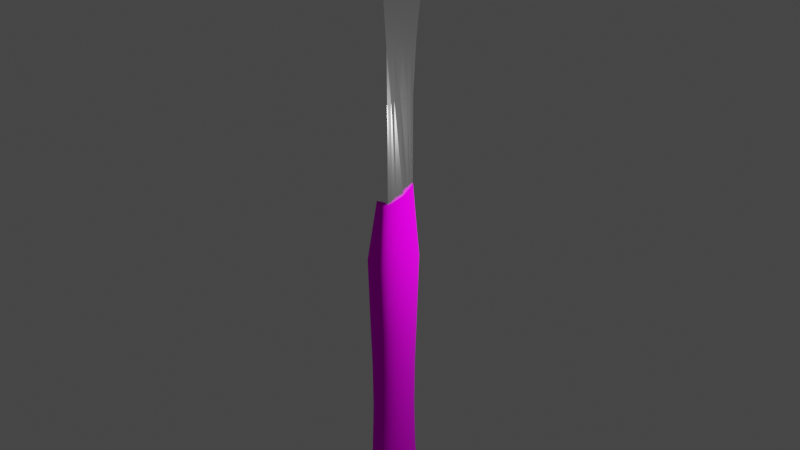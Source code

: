# Source: Da_hamma.blend  (saved by Blender 2.90.8; exported with 4.5.12 LTS)
import bpy
from mathutils import Matrix  # noqa: F401  (used for matrix-valued properties, if any)

bpy.ops.wm.read_factory_settings(use_empty=True)
scene = bpy.context.scene
scene.name = 'Scene'

# ---- collections
col_collection = bpy.data.collections.new('Collection'); scene.collection.children.link(col_collection)

# ---- images (referenced by path relative to the original .blend; pixels are not part of the script)
import os
ASSET_DIR = os.environ.get("B2B_ASSET_DIR", "")  # directory of the original .blend (textures are referenced by path, not embedded)
HERE = os.path.dirname(os.path.abspath(__file__))  # packed textures are extracted next to this script under _unpacked/

def load_image(name, relpath, width, height, colorspace="sRGB"):
    """Load a texture the original file referenced (path relative to the .blend, or extracted next to this script)."""
    p = next((c for c in (os.path.join(HERE, relpath), os.path.join(ASSET_DIR, relpath)) if relpath and os.path.exists(c)), "")
    if p:
        img = bpy.data.images.load(p, check_existing=True)
        img.name = name
    else:  # same state as the original file: an image datablock whose file is absent (Cycles renders it pink)
        img = bpy.data.images.new(name, width, height)
        img.source = "FILE"
        img.filepath = "//" + (relpath or name)
    img.colorspace_settings.name = colorspace
    return img
img_handle = load_image('handle', 'Side view.jpg', 1024, 1024, 'sRGB')

# ---- materials (node trees are filled in below, after node groups)
mat_material_001 = bpy.data.materials.new('Material.001')
mat_material_001.use_transparent_shadow = False
mat_material_003 = bpy.data.materials.new('Material.003')
mat_material_003.use_transparent_shadow = False

# ---- material node trees
mat_material_001.use_nodes = True; mat_material_001.node_tree.nodes.clear()
_N = mat_material_001.node_tree.nodes; _L = mat_material_001.node_tree.links
n0 = _N.new('ShaderNodeBsdfPrincipled'); n0.name = 'Principled BSDF'; n0.location = (10, 300)
n0.distribution = 'GGX'
n0.subsurface_method = 'BURLEY'
n0.inputs[2].default_value = 1.0
n0.inputs[3].default_value = 7.2
n0.inputs[13].default_value = 0.0
n0.inputs[15].default_value = 0.6618
n0.inputs[16].default_value = 0.07246
n0.inputs[20].default_value = 1.0
n0.inputs[24].default_value = 0.02802
n0.inputs[27].default_value = (0.0, 0.0, 0.0, 1.0)
n0.inputs[28].default_value = 1.0
n1 = _N.new('ShaderNodeOutputMaterial'); n1.name = 'Material Output'; n1.location = (300, 300)
n2 = _N.new('ShaderNodeTexImage'); n2.name = 'Image Texture'; n2.location = (-280, 260)
n2.image = img_handle
_L.new(n0.outputs[0], n1.inputs[0])
_L.new(n2.outputs[0], n0.inputs[0])
n1.is_active_output = True
mat_material_003.use_nodes = True; mat_material_003.node_tree.nodes.clear()
_N = mat_material_003.node_tree.nodes; _L = mat_material_003.node_tree.links
n0 = _N.new('ShaderNodeBsdfPrincipled'); n0.name = 'Principled BSDF'; n0.location = (10, 300)
n0.distribution = 'GGX'
n0.subsurface_method = 'BURLEY'
n0.inputs[0].default_value = (1.0, 1.0, 1.0, 1.0)
n0.inputs[1].default_value = 0.9758
n0.inputs[2].default_value = 0.1643
n0.inputs[3].default_value = 1.45
n0.inputs[13].default_value = 0.0
n0.inputs[20].default_value = 0.0
n0.inputs[27].default_value = (0.0, 0.0, 0.0, 1.0)
n0.inputs[28].default_value = 1.0
n1 = _N.new('ShaderNodeOutputMaterial'); n1.name = 'Material Output'; n1.location = (300, 300)
_L.new(n0.outputs[0], n1.inputs[0])
n1.is_active_output = True

# ---- world
world_world = bpy.data.worlds.new('World'); scene.world = world_world
world_world.use_nodes = True; world_world.node_tree.nodes.clear()
_N = world_world.node_tree.nodes; _L = world_world.node_tree.links
n0 = _N.new('ShaderNodeOutputWorld'); n0.name = 'World Output'; n0.location = (300, 300)
n1 = _N.new('ShaderNodeBackground'); n1.name = 'Background'; n1.location = (10, 300)
n1.inputs[0].default_value = (0.05088, 0.05088, 0.05088, 1.0)
_L.new(n1.outputs[0], n0.inputs[0])
n0.is_active_output = True
world_world.color = (0.05088, 0.05088, 0.05088)
world_world.use_sun_shadow = False
world_world.sun_shadow_jitter_overblur = 0.0

# ---- lights
light_light = bpy.data.lights.new('Light', 'POINT')
light_light.transmission_factor = 0.0
light_light.energy = 1000.0
light_light.shadow_soft_size = 0.1
light_light.shadow_maximum_resolution = 0.006
light_light.use_absolute_resolution = True

# ---- meshes
me_cylinder = bpy.data.meshes.new('Cylinder')
me_cylinder.from_pydata([(1.389e-08, 0.0001122, -1.0), (0.0008992, 0.06452, 1.134), (0.001253, 0.603, 1.181), (0.09817, 0.5925, 1.18), (0.1871, 0.5615, 1.178), (0.2687, 0.5112, 1.174), (0.3415, 0.4435, 1.17), (0.4014, 0.3609, 1.164), (0.4458, 0.2667, 1.158), (0.4732, 0.1645, 1.151), (0.4824, 0.05828, 1.144), (0.4732, -0.048, 1.137), (0.4458, -0.1502, 1.13), (0.4014, -0.2444, 1.124), (0.3415, -0.3269, 1.118), (0.2687, -0.3947, 1.113), (0.1871, -0.445, 1.11), (0.09817, -0.476, 1.108), (0.001382, -0.4865, 1.107), (-0.09312, -0.476, 1.108), (-0.1825, -0.445, 1.11), (-0.2657, -0.3947, 1.113), (-0.3386, -0.3269, 1.118), (-0.3984, -0.2444, 1.124), (-0.4428, -0.1502, 1.13), (-0.4702, -0.048, 1.137), (-0.4794, 0.05828, 1.144), (-0.4702, 0.1645, 1.151), (-0.4428, 0.2667, 1.158), (-0.3984, 0.3609, 1.164), (-0.3386, 0.4435, 1.17), (-0.2684, 0.5112, 1.174), (-0.1891, 0.5615, 1.178), (-0.09906, 0.5925, 1.18), (2.811e-08, 0.6367, -0.7572), (0.1499, 0.6245, -0.7572), (0.294, 0.5883, -0.7572), (0.4268, 0.5294, -0.7572), (0.5432, 0.4503, -0.7572), (0.6388, 0.3538, -0.7572), (0.7098, 0.2437, -0.7572), (0.7535, 0.1243, -0.7572), (0.7682, 0.0001124, -0.7572), (0.7535, -0.1241, -0.7572), (0.7098, -0.2435, -0.7572), (0.6388, -0.3536, -0.7572), (0.5432, -0.45, -0.7572), (0.4268, -0.5292, -0.7572), (0.294, -0.588, -0.7572), (0.1499, -0.6243, -0.7572), (-2.222e-07, -0.6365, -0.7572), (-0.1499, -0.6243, -0.7572), (-0.294, -0.588, -0.7572), (-0.4268, -0.5292, -0.7572), (-0.5432, -0.45, -0.7572), (-0.6388, -0.3536, -0.7572), (-0.7098, -0.2435, -0.7572), (-0.7535, -0.1241, -0.7572), (-0.7682, 0.0001129, -0.7572), (-0.7535, 0.1243, -0.7572), (-0.7098, 0.2437, -0.7572), (-0.6388, 0.3538, -0.7572), (-0.5432, 0.4503, -0.7572), (-0.4268, 0.5294, -0.7572), (-0.294, 0.5883, -0.7572), (-0.1499, 0.6245, -0.7572), (1.723e-08, 0.7072, 0.6993), (0.1665, 0.6936, 0.6993), (0.3265, 0.6534, 0.6993), (0.4741, 0.588, 0.6993), (0.6034, 0.5001, 0.6993), (0.7095, 0.393, 0.6993), (0.7883, 0.2707, 0.6993), (0.8369, 0.1381, 0.6993), (0.8533, 0.0001124, 0.6993), (0.8369, -0.1378, 0.6993), (0.7883, -0.2705, 0.6993), (0.7095, -0.3927, 0.6993), (0.6034, -0.4999, 0.6993), (0.4741, -0.5878, 0.6993), (0.3265, -0.6532, 0.6993), (0.1665, -0.6934, 0.6993), (-2.608e-07, -0.707, 0.6993), (-0.1665, -0.6934, 0.6993), (-0.3265, -0.6532, 0.6993), (-0.4741, -0.5878, 0.6993), (-0.6034, -0.4999, 0.6993), (-0.7095, -0.3927, 0.6993), (-0.7883, -0.2705, 0.6993), (-0.8369, -0.1378, 0.6993), (-0.8533, 0.000113, 0.6993), (-0.8369, 0.1381, 0.6993), (-0.7883, 0.2707, 0.6993), (-0.7095, 0.393, 0.6993), (-0.6034, 0.5001, 0.6993), (-0.4741, 0.588, 0.6993), (-0.3265, 0.6534, 0.6993), (-0.1665, 0.6936, 0.6993), (1.389e-08, 0.6633, -1.033), (1.756e-08, 0.6981, -0.965), (0.165, 0.6846, -0.9644), (0.1571, 0.6505, -1.033), (0.3235, 0.6448, -0.9625), (0.3082, 0.6128, -1.031), (0.4694, 0.58, -0.9594), (0.4474, 0.5515, -1.028), (0.5971, 0.493, -0.9554), (0.5694, 0.4691, -1.024), (0.7015, 0.3871, -0.9504), (0.6696, 0.3686, -1.019), (0.7787, 0.2664, -0.9447), (0.744, 0.2539, -1.013), (0.8257, 0.1357, -0.9386), (0.7899, 0.1295, -1.007), (0.8407, 0.0001123, -0.9323), (0.8053, 0.0001122, -1.0), (0.8234, -0.1351, -0.926), (0.7899, -0.1293, -0.9935), (0.7744, -0.2648, -0.92), (0.744, -0.2537, -0.9872), (0.6959, -0.384, -0.9144), (0.6696, -0.3684, -0.9814), (0.591, -0.4881, -0.9096), (0.5694, -0.4688, -0.9763), (0.4637, -0.5733, -0.9056), (0.4474, -0.5513, -0.9721), (0.3191, -0.6364, -0.9027), (0.3082, -0.6126, -0.9691), (0.1626, -0.6752, -0.9009), (0.1571, -0.6503, -0.9671), (-2.522e-07, -0.6883, -0.9003), (-2.485e-07, -0.663, -0.9665), (-0.1626, -0.6752, -0.9009), (-0.1571, -0.6503, -0.9671), (-0.3191, -0.6364, -0.9027), (-0.3082, -0.6126, -0.9691), (-0.4637, -0.5733, -0.9056), (-0.4474, -0.5513, -0.9721), (-0.591, -0.4881, -0.9096), (-0.5694, -0.4688, -0.9763), (-0.6959, -0.384, -0.9144), (-0.6696, -0.3684, -0.9814), (-0.7744, -0.2648, -0.92), (-0.744, -0.2537, -0.9872), (-0.8234, -0.1351, -0.926), (-0.7899, -0.1293, -0.9935), (-0.8407, 0.0001129, -0.9323), (-0.8053, 0.0001128, -1.0), (-0.8257, 0.1357, -0.9386), (-0.7899, 0.1295, -1.007), (-0.7787, 0.2664, -0.9447), (-0.744, 0.2539, -1.013), (-0.7015, 0.3871, -0.9504), (-0.6696, 0.3686, -1.019), (-0.5971, 0.493, -0.9554), (-0.5694, 0.4691, -1.024), (-0.4694, 0.58, -0.9594), (-0.4474, 0.5515, -1.028), (-0.3235, 0.6448, -0.9625), (-0.3081, 0.6128, -1.031), (-0.165, 0.6846, -0.9644), (-0.1571, 0.6505, -1.033), (0.1532, 0.6385, 0.2294), (0.3006, 0.6015, 0.2294), (0.4364, 0.5413, 0.2294), (0.5554, 0.4604, 0.2294), (0.6531, 0.3617, 0.2294), (0.7257, 0.2492, 0.2294), (0.7704, 0.1271, 0.2294), (0.7855, 0.0001124, 0.2294), (0.7704, -0.1269, 0.2294), (0.7257, -0.249, 0.2294), (0.6531, -0.3615, 0.2294), (0.5554, -0.4601, 0.2294), (0.4364, -0.5411, 0.2294), (0.3006, -0.6012, 0.2294), (0.1532, -0.6383, 0.2294), (-2.326e-07, -0.6508, 0.2294), (-0.1532, -0.6383, 0.2294), (-0.3006, -0.6012, 0.2294), (-0.4364, -0.5411, 0.2294), (-0.5554, -0.4601, 0.2294), (-0.6531, -0.3615, 0.2294), (-0.7257, -0.249, 0.2294), (-0.7704, -0.1269, 0.2294), (-0.7855, 0.000113, 0.2294), (-0.7704, 0.1271, 0.2294), (-0.7257, 0.2492, 0.2294), (-0.6531, 0.3617, 0.2294), (-0.5554, 0.4604, 0.2294), (-0.4364, 0.5413, 0.2294), (-0.3006, 0.6015, 0.2294), (-0.1532, 0.6385, 0.2294), (2.339e-08, 0.651, 0.2294), (0.1436, 0.5985, -0.07771), (0.2817, 0.5638, -0.07771), (0.409, 0.5074, -0.07771), (0.5206, 0.4315, -0.07771), (0.6122, 0.3391, -0.07771), (0.6802, 0.2336, -0.07771), (0.7221, 0.1191, -0.07771), (0.7362, 0.0001124, -0.07771), (0.7221, -0.1189, -0.07771), (0.6802, -0.2334, -0.07771), (0.6122, -0.3388, -0.07771), (0.5206, -0.4313, -0.07771), (0.409, -0.5072, -0.07771), (0.2817, -0.5635, -0.07771), (0.1436, -0.5983, -0.07771), (-2.1e-07, -0.61, -0.07771), (-0.1436, -0.5983, -0.07771), (-0.2817, -0.5635, -0.07771), (-0.409, -0.5072, -0.07771), (-0.5206, -0.4313, -0.07771), (-0.6122, -0.3388, -0.07771), (-0.6802, -0.2334, -0.07771), (-0.7221, -0.1189, -0.07771), (-0.7362, 0.0001129, -0.07771), (-0.7221, 0.1191, -0.07771), (-0.6802, 0.2336, -0.07771), (-0.6122, 0.3391, -0.07771), (-0.5206, 0.4315, -0.07771), (-0.409, 0.5074, -0.07771), (-0.2817, 0.5638, -0.07771), (-0.1436, 0.5985, -0.07771), (2.994e-08, 0.6102, -0.07771), (0.1407, 0.5864, -0.4269), (0.2761, 0.5524, -0.4269), (0.4008, 0.4972, -0.4269), (0.5101, 0.4228, -0.4269), (0.5998, 0.3322, -0.4269), (0.6665, 0.2289, -0.4269), (0.7076, 0.1167, -0.4269), (0.7214, 0.0001124, -0.4269), (0.7076, -0.1165, -0.4269), (0.6665, -0.2287, -0.4269), (0.5998, -0.332, -0.4269), (0.5101, -0.4226, -0.4269), (0.4008, -0.497, -0.4269), (0.2761, -0.5522, -0.4269), (0.1407, -0.5862, -0.4269), (-2.037e-07, -0.5977, -0.4269), (-0.1407, -0.5862, -0.4269), (-0.2761, -0.5522, -0.4269), (-0.4008, -0.497, -0.4269), (-0.5101, -0.4226, -0.4269), (-0.5998, -0.332, -0.4269), (-0.6665, -0.2287, -0.4269), (-0.7076, -0.1165, -0.4269), (-0.7214, 0.0001129, -0.4269), (-0.7076, 0.1167, -0.4269), (-0.6665, 0.2289, -0.4269), (-0.5998, 0.3322, -0.4269), (-0.5101, 0.4228, -0.4269), (-0.4008, 0.4972, -0.4269), (-0.2761, 0.5524, -0.4269), (-0.1407, 0.5864, -0.4269), (3.138e-08, 0.5979, -0.4269)], [], [(160, 65, 34, 99), (1, 3, 2), (66, 2, 3, 67), (100, 35, 36, 102), (1, 4, 3), (67, 3, 4, 68), (102, 36, 37, 104), (1, 5, 4), (68, 4, 5, 69), (104, 37, 38, 106), (1, 6, 5), (69, 5, 6, 70), (106, 38, 39, 108), (1, 7, 6), (70, 6, 7, 71), (108, 39, 40, 110), (1, 8, 7), (71, 7, 8, 72), (110, 40, 41, 112), (1, 9, 8), (72, 8, 9, 73), (112, 41, 42, 114), (1, 10, 9), (73, 9, 10, 74), (114, 42, 43, 116), (1, 11, 10), (74, 10, 11, 75), (116, 43, 44, 118), (1, 12, 11), (75, 11, 12, 76), (118, 44, 45, 120), (1, 13, 12), (76, 12, 13, 77), (120, 45, 46, 122), (1, 14, 13), (77, 13, 14, 78), (122, 46, 47, 124), (1, 15, 14), (78, 14, 15, 79), (124, 47, 48, 126), (1, 16, 15), (79, 15, 16, 80), (126, 48, 49, 128), (1, 17, 16), (80, 16, 17, 81), (128, 49, 50, 130), (1, 18, 17), (81, 17, 18, 82), (130, 50, 51, 132), (1, 19, 18), (82, 18, 19, 83), (132, 51, 52, 134), (1, 20, 19), (83, 19, 20, 84), (134, 52, 53, 136), (1, 21, 20), (84, 20, 21, 85), (136, 53, 54, 138), (1, 22, 21), (85, 21, 22, 86), (138, 54, 55, 140), (1, 23, 22), (86, 22, 23, 87), (140, 55, 56, 142), (1, 24, 23), (87, 23, 24, 88), (142, 56, 57, 144), (1, 25, 24), (88, 24, 25, 89), (144, 57, 58, 146), (1, 26, 25), (89, 25, 26, 90), (146, 58, 59, 148), (1, 27, 26), (90, 26, 27, 91), (148, 59, 60, 150), (1, 28, 27), (91, 27, 28, 92), (150, 60, 61, 152), (1, 29, 28), (92, 28, 29, 93), (152, 61, 62, 154), (1, 30, 29), (93, 29, 30, 94), (154, 62, 63, 156), (1, 31, 30), (94, 30, 31, 95), (156, 63, 64, 158), (1, 32, 31), (95, 31, 32, 96), (158, 64, 65, 160), (1, 33, 32), (96, 32, 33, 97), (0, 98, 101), (1, 2, 33), (97, 33, 2, 66), (99, 34, 35, 100), (0, 159, 161), (0, 157, 159), (0, 155, 157), (0, 153, 155), (0, 151, 153), (0, 149, 151), (0, 147, 149), (0, 145, 147), (0, 143, 145), (0, 141, 143), (0, 139, 141), (0, 137, 139), (0, 135, 137), (0, 133, 135), (0, 131, 133), (0, 129, 131), (0, 127, 129), (0, 125, 127), (0, 123, 125), (0, 121, 123), (0, 119, 121), (0, 117, 119), (0, 115, 117), (0, 113, 115), (0, 111, 113), (0, 109, 111), (0, 107, 109), (0, 105, 107), (0, 103, 105), (0, 101, 103), (192, 97, 66, 193), (191, 96, 97, 192), (190, 95, 96, 191), (189, 94, 95, 190), (188, 93, 94, 189), (187, 92, 93, 188), (186, 91, 92, 187), (185, 90, 91, 186), (184, 89, 90, 185), (183, 88, 89, 184), (182, 87, 88, 183), (181, 86, 87, 182), (180, 85, 86, 181), (179, 84, 85, 180), (178, 83, 84, 179), (177, 82, 83, 178), (176, 81, 82, 177), (175, 80, 81, 176), (174, 79, 80, 175), (173, 78, 79, 174), (172, 77, 78, 173), (171, 76, 77, 172), (170, 75, 76, 171), (169, 74, 75, 170), (168, 73, 74, 169), (167, 72, 73, 168), (166, 71, 72, 167), (165, 70, 71, 166), (164, 69, 70, 165), (163, 68, 69, 164), (162, 67, 68, 163), (193, 66, 67, 162), (99, 100, 101, 98), (100, 102, 103, 101), (102, 104, 105, 103), (104, 106, 107, 105), (106, 108, 109, 107), (108, 110, 111, 109), (110, 112, 113, 111), (112, 114, 115, 113), (114, 116, 117, 115), (116, 118, 119, 117), (118, 120, 121, 119), (120, 122, 123, 121), (122, 124, 125, 123), (124, 126, 127, 125), (126, 128, 129, 127), (128, 130, 131, 129), (130, 132, 133, 131), (132, 134, 135, 133), (134, 136, 137, 135), (136, 138, 139, 137), (138, 140, 141, 139), (140, 142, 143, 141), (142, 144, 145, 143), (144, 146, 147, 145), (146, 148, 149, 147), (148, 150, 151, 149), (150, 152, 153, 151), (152, 154, 155, 153), (154, 156, 157, 155), (156, 158, 159, 157), (158, 160, 161, 159), (160, 99, 98, 161), (0, 161, 98), (225, 193, 162, 194), (194, 162, 163, 195), (195, 163, 164, 196), (196, 164, 165, 197), (197, 165, 166, 198), (198, 166, 167, 199), (199, 167, 168, 200), (200, 168, 169, 201), (201, 169, 170, 202), (202, 170, 171, 203), (203, 171, 172, 204), (204, 172, 173, 205), (205, 173, 174, 206), (206, 174, 175, 207), (207, 175, 176, 208), (208, 176, 177, 209), (209, 177, 178, 210), (210, 178, 179, 211), (211, 179, 180, 212), (212, 180, 181, 213), (213, 181, 182, 214), (214, 182, 183, 215), (215, 183, 184, 216), (216, 184, 185, 217), (217, 185, 186, 218), (218, 186, 187, 219), (219, 187, 188, 220), (220, 188, 189, 221), (221, 189, 190, 222), (222, 190, 191, 223), (223, 191, 192, 224), (224, 192, 193, 225), (256, 224, 225, 257), (255, 223, 224, 256), (254, 222, 223, 255), (253, 221, 222, 254), (252, 220, 221, 253), (251, 219, 220, 252), (250, 218, 219, 251), (249, 217, 218, 250), (248, 216, 217, 249), (247, 215, 216, 248), (246, 214, 215, 247), (245, 213, 214, 246), (244, 212, 213, 245), (243, 211, 212, 244), (242, 210, 211, 243), (241, 209, 210, 242), (240, 208, 209, 241), (239, 207, 208, 240), (238, 206, 207, 239), (237, 205, 206, 238), (236, 204, 205, 237), (235, 203, 204, 236), (234, 202, 203, 235), (233, 201, 202, 234), (232, 200, 201, 233), (231, 199, 200, 232), (230, 198, 199, 231), (229, 197, 198, 230), (228, 196, 197, 229), (227, 195, 196, 228), (226, 194, 195, 227), (257, 225, 194, 226), (34, 257, 226, 35), (35, 226, 227, 36), (36, 227, 228, 37), (37, 228, 229, 38), (38, 229, 230, 39), (39, 230, 231, 40), (40, 231, 232, 41), (41, 232, 233, 42), (42, 233, 234, 43), (43, 234, 235, 44), (44, 235, 236, 45), (45, 236, 237, 46), (46, 237, 238, 47), (47, 238, 239, 48), (48, 239, 240, 49), (49, 240, 241, 50), (50, 241, 242, 51), (51, 242, 243, 52), (52, 243, 244, 53), (53, 244, 245, 54), (54, 245, 246, 55), (55, 246, 247, 56), (56, 247, 248, 57), (57, 248, 249, 58), (58, 249, 250, 59), (59, 250, 251, 60), (60, 251, 252, 61), (61, 252, 253, 62), (62, 253, 254, 63), (63, 254, 255, 64), (64, 255, 256, 65), (65, 256, 257, 34)])
me_cylinder.polygons.foreach_set('use_smooth', [True] * 288)
_uv = me_cylinder.uv_layers.new(name='UVMap')
_uv.uv.foreach_set('vector', [0.8312, 0.09119, 0.7903, 0.1345, 0.7775, 0.1419, 0.8181, 0.09844, 0.25, -0.4077, 0.2968, -0.1723, 0.25, -0.1677, 0.5573, 0.5126, 0.4667, 0.5922, 0.4768, 0.5789, 0.5707, 0.4936, 0.9085, 0.1759, 0.8653, 0.2167, 0.8725, 0.2041, 0.9158, 0.1629, 0.25, -0.4077, 0.3418, -0.186, 0.2968, -0.1723, 0.5707, 0.4936, 0.4768, 0.5789, 0.4861, 0.5666, 0.5828, 0.4764, 0.9158, 0.1629, 0.8725, 0.2041, 0.8793, 0.1919, 0.9225, 0.1507, 0.25, -0.4077, 0.3833, -0.2082, 0.3418, -0.186, 0.5828, 0.4764, 0.4861, 0.5666, 0.4949, 0.5547, 0.5935, 0.4609, 0.9225, 0.1507, 0.8793, 0.1919, 0.8856, 0.1804, 0.9284, 0.1393, 0.25, -0.4077, 0.4197, -0.238, 0.3833, -0.2082, 0.5935, 0.4609, 0.4949, 0.5547, 0.5033, 0.543, 0.603, 0.4472, 0.9284, 0.1393, 0.8856, 0.1804, 0.8912, 0.1697, 0.9335, 0.129, 0.25, -0.4077, 0.4496, -0.2744, 0.4197, -0.238, 0.603, 0.4472, 0.5033, 0.543, 0.5112, 0.5317, 0.611, 0.4352, 0.9335, 0.129, 0.8912, 0.1697, 0.8961, 0.1598, 0.9377, 0.1197, 0.25, -0.4077, 0.4717, -0.3159, 0.4496, -0.2744, 0.611, 0.4352, 0.5112, 0.5317, 0.5182, 0.5212, 0.6176, 0.4249, 0.9377, 0.1197, 0.8961, 0.1598, 0.9001, 0.1509, 0.9409, 0.1115, 0.25, -0.4077, 0.4854, -0.3609, 0.4717, -0.3159, 0.6176, 0.4249, 0.5182, 0.5212, 0.5245, 0.5114, 0.6229, 0.4161, 0.9409, 0.1115, 0.9001, 0.1509, 0.9034, 0.1427, 0.9428, 0.1046, 0.25, -0.4077, 0.49, -0.4077, 0.4854, -0.3609, 0.6229, 0.4161, 0.5245, 0.5114, 0.5298, 0.5024, 0.627, 0.4086, 0.9428, 0.1046, 0.9034, 0.1427, 0.9058, 0.1354, 0.9437, 0.09876, 0.25, -0.4077, 0.4854, -0.4545, 0.49, -0.4077, 0.627, 0.4086, 0.5298, 0.5024, 0.5343, 0.4943, 0.6302, 0.4019, 0.9437, 0.09876, 0.9058, 0.1354, 0.9073, 0.1289, 0.9439, 0.09346, 0.25, -0.4077, 0.4717, -0.4996, 0.4854, -0.4545, 0.6302, 0.4019, 0.5343, 0.4943, 0.5379, 0.487, 0.6325, 0.3961, 0.9439, 0.09346, 0.9073, 0.1289, 0.908, 0.1231, 0.9432, 0.08893, 0.25, -0.4077, 0.4496, -0.5411, 0.4717, -0.4996, 0.6325, 0.3961, 0.5379, 0.487, 0.5415, 0.4799, 0.6337, 0.3914, 0.9432, 0.08893, 0.908, 0.1231, 0.9079, 0.1179, 0.9418, 0.08483, 0.25, -0.4077, 0.4197, -0.5774, 0.4496, -0.5411, 0.6337, 0.3914, 0.5415, 0.4799, 0.544, 0.4737, 0.634, 0.3872, 0.9418, 0.08483, 0.9079, 0.1179, 0.9071, 0.1132, 0.94, 0.08103, 0.25, -0.4077, 0.3833, -0.6073, 0.4197, -0.5774, 0.634, 0.3872, 0.544, 0.4737, 0.5457, 0.4685, 0.6335, 0.3836, 0.94, 0.08103, 0.9071, 0.1132, 0.9058, 0.109, 0.9377, 0.0775, 0.25, -0.4077, 0.3418, -0.6294, 0.3833, -0.6073, 0.6335, 0.3836, 0.5457, 0.4685, 0.5466, 0.4641, 0.6324, 0.3804, 0.9377, 0.0775, 0.9058, 0.109, 0.9038, 0.1052, 0.9351, 0.07422, 0.25, -0.4077, 0.2968, -0.6431, 0.3418, -0.6294, 0.6324, 0.3804, 0.5466, 0.4641, 0.5466, 0.4607, 0.6308, 0.3774, 0.9351, 0.07422, 0.9038, 0.1052, 0.9014, 0.1019, 0.9322, 0.07109, 0.25, -0.4077, 0.25, -0.6477, 0.2968, -0.6431, 0.6308, 0.3774, 0.5466, 0.4607, 0.5458, 0.4579, 0.6288, 0.3748, 0.9322, 0.07109, 0.9014, 0.1019, 0.8984, 0.09924, 0.9294, 0.06797, 0.25, -0.4077, 0.2032, -0.6431, 0.25, -0.6477, 0.6288, 0.3748, 0.5458, 0.4579, 0.5433, 0.4569, 0.6265, 0.3725, 0.9294, 0.06797, 0.8984, 0.09924, 0.8949, 0.09703, 0.9264, 0.06504, 0.25, -0.4077, 0.1582, -0.6294, 0.2032, -0.6431, 0.6265, 0.3725, 0.5433, 0.4569, 0.5401, 0.4568, 0.6239, 0.3707, 0.9264, 0.06504, 0.8949, 0.09703, 0.891, 0.09539, 0.9231, 0.06249, 0.25, -0.4077, 0.1167, -0.6073, 0.1582, -0.6294, 0.6239, 0.3707, 0.5401, 0.4568, 0.536, 0.4573, 0.6209, 0.3693, 0.9231, 0.06249, 0.891, 0.09539, 0.8865, 0.09438, 0.9196, 0.06038, 0.25, -0.4077, 0.08029, -0.5774, 0.1167, -0.6073, 0.6209, 0.3693, 0.536, 0.4573, 0.531, 0.4588, 0.6175, 0.3686, 0.9196, 0.06038, 0.8865, 0.09438, 0.8815, 0.09408, 0.9157, 0.0588, 0.25, -0.4077, 0.05045, -0.5411, 0.08029, -0.5774, 0.6175, 0.3686, 0.531, 0.4588, 0.525, 0.4612, 0.6136, 0.3686, 0.9157, 0.0588, 0.8815, 0.09408, 0.876, 0.09453, 0.9115, 0.05784, 0.25, -0.4077, 0.02827, -0.4996, 0.05045, -0.5411, 0.6136, 0.3686, 0.525, 0.4612, 0.5181, 0.4645, 0.609, 0.3696, 0.9115, 0.05784, 0.876, 0.09453, 0.8697, 0.09582, 0.9064, 0.05781, 0.25, -0.4077, 0.01461, -0.4545, 0.02827, -0.4996, 0.609, 0.3696, 0.5181, 0.4645, 0.511, 0.4679, 0.6035, 0.3717, 0.9064, 0.05781, 0.8697, 0.09582, 0.8626, 0.098, 0.9008, 0.05844, 0.25, -0.4077, 0.01, -0.4077, 0.01461, -0.4545, 0.6035, 0.3717, 0.511, 0.4679, 0.5031, 0.4723, 0.597, 0.3748, 0.9008, 0.05844, 0.8626, 0.098, 0.8547, 0.1011, 0.8941, 0.06013, 0.25, -0.4077, 0.01461, -0.3609, 0.01, -0.4077, 0.597, 0.3748, 0.5031, 0.4723, 0.4943, 0.4775, 0.5897, 0.3787, 0.8941, 0.06013, 0.8547, 0.1011, 0.846, 0.1049, 0.8861, 0.06318, 0.25, -0.4077, 0.02827, -0.3159, 0.01461, -0.3609, 0.5897, 0.3787, 0.4943, 0.4775, 0.4847, 0.4836, 0.5811, 0.3838, 0.8861, 0.06318, 0.846, 0.1049, 0.8364, 0.1095, 0.8771, 0.06714, 0.25, -0.4077, 0.05045, -0.2744, 0.02827, -0.3159, 0.5811, 0.3838, 0.4847, 0.4836, 0.4743, 0.4905, 0.5709, 0.3903, 0.8771, 0.06714, 0.8364, 0.1095, 0.8259, 0.115, 0.867, 0.072, 0.25, -0.4077, 0.08029, -0.238, 0.05045, -0.2744, 0.5709, 0.3903, 0.4743, 0.4905, 0.4632, 0.4982, 0.5591, 0.3982, 0.867, 0.072, 0.8259, 0.115, 0.8146, 0.121, 0.8559, 0.07771, 0.25, -0.4077, 0.1167, -0.2082, 0.08029, -0.238, 0.5591, 0.3982, 0.4632, 0.4982, 0.4519, 0.5063, 0.5456, 0.4075, 0.8559, 0.07771, 0.8146, 0.121, 0.8027, 0.1276, 0.8439, 0.08418, 0.25, -0.4077, 0.1582, -0.186, 0.1167, -0.2082, 0.5456, 0.4075, 0.4519, 0.5063, 0.4404, 0.5148, 0.5303, 0.4181, 0.8439, 0.08418, 0.8027, 0.1276, 0.7903, 0.1345, 0.8312, 0.09119, 0.25, -0.4077, 0.2032, -0.1723, 0.1582, -0.186, 0.5303, 0.4181, 0.4404, 0.5148, 0.4281, 0.524, 0.5133, 0.43, 0.75, -0.4077, 0.75, -0.1863, 0.7932, -0.1905, 0.25, -0.4077, 0.25, -0.1677, 0.2032, -0.1723, 0.5133, 0.43, 0.4281, 0.524, 0.4144, 0.5345, 0.4946, 0.4432, 0.9011, 0.1892, 0.8578, 0.2297, 0.8653, 0.2167, 0.9085, 0.1759, 0.75, -0.4077, 0.6652, -0.2031, 0.7068, -0.1905, 0.75, -0.4077, 0.627, -0.2236, 0.6652, -0.2031, 0.75, -0.4077, 0.5934, -0.2511, 0.627, -0.2236, 0.75, -0.4077, 0.5658, -0.2847, 0.5934, -0.2511, 0.75, -0.4077, 0.5454, -0.323, 0.5658, -0.2847, 0.75, -0.4077, 0.5328, -0.3645, 0.5454, -0.323, 0.75, -0.4077, 0.5285, -0.4077, 0.5328, -0.3645, 0.75, -0.4077, 0.5328, -0.4509, 0.5285, -0.4077, 0.75, -0.4077, 0.5454, -0.4925, 0.5328, -0.4509, 0.75, -0.4077, 0.5658, -0.5308, 0.5454, -0.4925, 0.75, -0.4077, 0.5934, -0.5643, 0.5658, -0.5308, 0.75, -0.4077, 0.627, -0.5919, 0.5934, -0.5643, 0.75, -0.4077, 0.6652, -0.6123, 0.627, -0.5919, 0.75, -0.4077, 0.7068, -0.6249, 0.6652, -0.6123, 0.75, -0.4077, 0.75, -0.6292, 0.7068, -0.6249, 0.75, -0.4077, 0.7932, -0.6249, 0.75, -0.6292, 0.75, -0.4077, 0.8348, -0.6123, 0.7932, -0.6249, 0.75, -0.4077, 0.873, -0.5919, 0.8348, -0.6123, 0.75, -0.4077, 0.9066, -0.5643, 0.873, -0.5919, 0.75, -0.4077, 0.9342, -0.5308, 0.9066, -0.5643, 0.75, -0.4077, 0.9546, -0.4925, 0.9342, -0.5308, 0.75, -0.4077, 0.9672, -0.4509, 0.9546, -0.4925, 0.75, -0.4077, 0.9715, -0.4077, 0.9672, -0.4509, 0.75, -0.4077, 0.9672, -0.3645, 0.9715, -0.4077, 0.75, -0.4077, 0.9546, -0.323, 0.9672, -0.3645, 0.75, -0.4077, 0.9342, -0.2847, 0.9546, -0.323, 0.75, -0.4077, 0.9066, -0.2511, 0.9342, -0.2847, 0.75, -0.4077, 0.873, -0.2236, 0.9066, -0.2511, 0.75, -0.4077, 0.8348, -0.2031, 0.873, -0.2236, 0.75, -0.4077, 0.7932, -0.1905, 0.8348, -0.2031, 0.5969, 0.3398, 0.5133, 0.43, 0.4946, 0.4432, 0.5839, 0.3473, 0.6095, 0.3324, 0.5303, 0.4181, 0.5133, 0.43, 0.5969, 0.3398, 0.6214, 0.3255, 0.5456, 0.4075, 0.5303, 0.4181, 0.6095, 0.3324, 0.6324, 0.3193, 0.5591, 0.3982, 0.5456, 0.4075, 0.6214, 0.3255, 0.6423, 0.3138, 0.5709, 0.3903, 0.5591, 0.3982, 0.6324, 0.3193, 0.6511, 0.3092, 0.5811, 0.3838, 0.5709, 0.3903, 0.6423, 0.3138, 0.6591, 0.3053, 0.5897, 0.3787, 0.5811, 0.3838, 0.6511, 0.3092, 0.6664, 0.3019, 0.597, 0.3748, 0.5897, 0.3787, 0.6591, 0.3053, 0.6731, 0.2992, 0.6035, 0.3717, 0.597, 0.3748, 0.6664, 0.3019, 0.6793, 0.2971, 0.609, 0.3696, 0.6035, 0.3717, 0.6731, 0.2992, 0.685, 0.2955, 0.6136, 0.3686, 0.609, 0.3696, 0.6793, 0.2971, 0.6902, 0.2946, 0.6175, 0.3686, 0.6136, 0.3686, 0.685, 0.2955, 0.6948, 0.2944, 0.6209, 0.3693, 0.6175, 0.3686, 0.6902, 0.2946, 0.6989, 0.295, 0.6239, 0.3707, 0.6209, 0.3693, 0.6948, 0.2944, 0.7023, 0.2964, 0.6265, 0.3725, 0.6239, 0.3707, 0.6989, 0.295, 0.705, 0.2986, 0.6288, 0.3748, 0.6265, 0.3725, 0.7023, 0.2964, 0.7069, 0.3015, 0.6308, 0.3774, 0.6288, 0.3748, 0.705, 0.2986, 0.708, 0.3052, 0.6324, 0.3804, 0.6308, 0.3774, 0.7069, 0.3015, 0.7084, 0.3095, 0.6335, 0.3836, 0.6324, 0.3804, 0.708, 0.3052, 0.7079, 0.3144, 0.634, 0.3872, 0.6335, 0.3836, 0.7084, 0.3095, 0.7068, 0.3199, 0.6337, 0.3914, 0.634, 0.3872, 0.7079, 0.3144, 0.705, 0.3258, 0.6325, 0.3961, 0.6337, 0.3914, 0.7068, 0.3199, 0.7027, 0.3322, 0.6302, 0.4019, 0.6325, 0.3961, 0.705, 0.3258, 0.6998, 0.3391, 0.627, 0.4086, 0.6302, 0.4019, 0.7027, 0.3322, 0.6963, 0.3465, 0.6229, 0.4161, 0.627, 0.4086, 0.6998, 0.3391, 0.6922, 0.3547, 0.6176, 0.4249, 0.6229, 0.4161, 0.6963, 0.3465, 0.6873, 0.3638, 0.611, 0.4352, 0.6176, 0.4249, 0.6922, 0.3547, 0.6817, 0.3739, 0.603, 0.4472, 0.611, 0.4352, 0.6873, 0.3638, 0.6753, 0.385, 0.5935, 0.4609, 0.603, 0.4472, 0.6817, 0.3739, 0.6682, 0.3972, 0.5828, 0.4764, 0.5935, 0.4609, 0.6753, 0.385, 0.6607, 0.41, 0.5707, 0.4936, 0.5828, 0.4764, 0.6682, 0.3972, 0.653, 0.4233, 0.5573, 0.5126, 0.5707, 0.4936, 0.6607, 0.41, 0.9011, 0.1892, 0.9085, 0.1759, 0.9236, 0.1617, 0.9166, 0.1744, 0.9085, 0.1759, 0.9158, 0.1629, 0.9309, 0.1489, 0.9236, 0.1617, 0.9158, 0.1629, 0.9225, 0.1507, 0.9377, 0.1366, 0.9309, 0.1489, 0.9225, 0.1507, 0.9284, 0.1393, 0.9437, 0.1251, 0.9377, 0.1366, 0.9284, 0.1393, 0.9335, 0.129, 0.949, 0.1145, 0.9437, 0.1251, 0.9335, 0.129, 0.9377, 0.1197, 0.9534, 0.1049, 0.949, 0.1145, 0.9377, 0.1197, 0.9409, 0.1115, 0.9568, 0.0963, 0.9534, 0.1049, 0.9409, 0.1115, 0.9428, 0.1046, 0.959, 0.08903, 0.9568, 0.0963, 0.9428, 0.1046, 0.9437, 0.09876, 0.9601, 0.08268, 0.959, 0.08903, 0.9437, 0.09876, 0.9439, 0.09346, 0.9596, 0.07787, 0.9601, 0.08268, 0.9439, 0.09346, 0.9432, 0.08893, 0.9585, 0.07365, 0.9596, 0.07787, 0.9432, 0.08893, 0.9418, 0.08483, 0.9568, 0.06978, 0.9585, 0.07365, 0.9418, 0.08483, 0.94, 0.08103, 0.9548, 0.06617, 0.9568, 0.06978, 0.94, 0.08103, 0.9377, 0.0775, 0.9523, 0.06282, 0.9548, 0.06617, 0.9377, 0.0775, 0.9351, 0.07422, 0.9495, 0.05972, 0.9523, 0.06282, 0.9351, 0.07422, 0.9322, 0.07109, 0.9465, 0.0568, 0.9495, 0.05972, 0.9322, 0.07109, 0.9294, 0.06797, 0.9439, 0.05351, 0.9465, 0.0568, 0.9294, 0.06797, 0.9264, 0.06504, 0.941, 0.05041, 0.9439, 0.05351, 0.9264, 0.06504, 0.9231, 0.06249, 0.938, 0.04767, 0.941, 0.05041, 0.9231, 0.06249, 0.9196, 0.06038, 0.9346, 0.04535, 0.938, 0.04767, 0.9196, 0.06038, 0.9157, 0.0588, 0.931, 0.04347, 0.9346, 0.04535, 0.9157, 0.0588, 0.9115, 0.05784, 0.927, 0.0421, 0.931, 0.04347, 0.9115, 0.05784, 0.9064, 0.05781, 0.9225, 0.04138, 0.927, 0.0421, 0.9064, 0.05781, 0.9008, 0.05844, 0.9163, 0.04227, 0.9225, 0.04138, 0.9008, 0.05844, 0.8941, 0.06013, 0.9093, 0.04418, 0.9163, 0.04227, 0.8941, 0.06013, 0.8861, 0.06318, 0.901, 0.0474, 0.9093, 0.04418, 0.8861, 0.06318, 0.8771, 0.06714, 0.8916, 0.05158, 0.901, 0.0474, 0.8771, 0.06714, 0.867, 0.072, 0.8813, 0.05662, 0.8916, 0.05158, 0.867, 0.072, 0.8559, 0.07771, 0.87, 0.06247, 0.8813, 0.05662, 0.8559, 0.07771, 0.8439, 0.08418, 0.8579, 0.06901, 0.87, 0.06247, 0.8439, 0.08418, 0.8312, 0.09119, 0.8453, 0.07604, 0.8579, 0.06901, 0.8312, 0.09119, 0.8181, 0.09844, 0.8329, 0.08281, 0.8453, 0.07604, 0.75, -0.4077, 0.7068, -0.1905, 0.75, -0.1863, 0.7171, 0.3625, 0.653, 0.4233, 0.6607, 0.41, 0.7234, 0.3508, 0.7234, 0.3508, 0.6607, 0.41, 0.6682, 0.3972, 0.7298, 0.3393, 0.7298, 0.3393, 0.6682, 0.3972, 0.6753, 0.385, 0.7358, 0.3281, 0.7358, 0.3281, 0.6753, 0.385, 0.6817, 0.3739, 0.7414, 0.3176, 0.7414, 0.3176, 0.6817, 0.3739, 0.6873, 0.3638, 0.7464, 0.308, 0.7464, 0.308, 0.6873, 0.3638, 0.6922, 0.3547, 0.7507, 0.2991, 0.7507, 0.2991, 0.6922, 0.3547, 0.6963, 0.3465, 0.7545, 0.2909, 0.7545, 0.2909, 0.6963, 0.3465, 0.6998, 0.3391, 0.7578, 0.2833, 0.7578, 0.2833, 0.6998, 0.3391, 0.7027, 0.3322, 0.7604, 0.2764, 0.7604, 0.2764, 0.7027, 0.3322, 0.705, 0.3258, 0.7625, 0.27, 0.7625, 0.27, 0.705, 0.3258, 0.7068, 0.3199, 0.7641, 0.2639, 0.7641, 0.2639, 0.7068, 0.3199, 0.7079, 0.3144, 0.765, 0.2583, 0.765, 0.2583, 0.7079, 0.3144, 0.7084, 0.3095, 0.7653, 0.2532, 0.7653, 0.2532, 0.7084, 0.3095, 0.708, 0.3052, 0.7649, 0.2487, 0.7649, 0.2487, 0.708, 0.3052, 0.7069, 0.3015, 0.7636, 0.245, 0.7636, 0.245, 0.7069, 0.3015, 0.705, 0.2986, 0.7615, 0.242, 0.7615, 0.242, 0.705, 0.2986, 0.7023, 0.2964, 0.7588, 0.2396, 0.7588, 0.2396, 0.7023, 0.2964, 0.6989, 0.295, 0.7553, 0.2381, 0.7553, 0.2381, 0.6989, 0.295, 0.6948, 0.2944, 0.7511, 0.2374, 0.7511, 0.2374, 0.6948, 0.2944, 0.6902, 0.2946, 0.7462, 0.2374, 0.7462, 0.2374, 0.6902, 0.2946, 0.685, 0.2955, 0.7409, 0.2382, 0.7409, 0.2382, 0.685, 0.2955, 0.6793, 0.2971, 0.735, 0.2396, 0.735, 0.2396, 0.6793, 0.2971, 0.6731, 0.2992, 0.7288, 0.2415, 0.7288, 0.2415, 0.6731, 0.2992, 0.6664, 0.3019, 0.7221, 0.2439, 0.7221, 0.2439, 0.6664, 0.3019, 0.6591, 0.3053, 0.7147, 0.247, 0.7147, 0.247, 0.6591, 0.3053, 0.6511, 0.3092, 0.7068, 0.2505, 0.7068, 0.2505, 0.6511, 0.3092, 0.6423, 0.3138, 0.6981, 0.2547, 0.6981, 0.2547, 0.6423, 0.3138, 0.6324, 0.3193, 0.6886, 0.2595, 0.6886, 0.2595, 0.6324, 0.3193, 0.6214, 0.3255, 0.6784, 0.2649, 0.6784, 0.2649, 0.6214, 0.3255, 0.6095, 0.3324, 0.6675, 0.2707, 0.6675, 0.2707, 0.6095, 0.3324, 0.5969, 0.3398, 0.6561, 0.2769, 0.6561, 0.2769, 0.5969, 0.3398, 0.5839, 0.3473, 0.6447, 0.283, 0.7251, 0.2038, 0.6561, 0.2769, 0.6447, 0.283, 0.7134, 0.2103, 0.7365, 0.1976, 0.6675, 0.2707, 0.6561, 0.2769, 0.7251, 0.2038, 0.7476, 0.1917, 0.6784, 0.2649, 0.6675, 0.2707, 0.7365, 0.1976, 0.758, 0.1863, 0.6886, 0.2595, 0.6784, 0.2649, 0.7476, 0.1917, 0.7678, 0.1814, 0.6981, 0.2547, 0.6886, 0.2595, 0.758, 0.1863, 0.7768, 0.1772, 0.7068, 0.2505, 0.6981, 0.2547, 0.7678, 0.1814, 0.785, 0.1736, 0.7147, 0.247, 0.7068, 0.2505, 0.7768, 0.1772, 0.7926, 0.1707, 0.7221, 0.2439, 0.7147, 0.247, 0.785, 0.1736, 0.7994, 0.1685, 0.7288, 0.2415, 0.7221, 0.2439, 0.7926, 0.1707, 0.8056, 0.1669, 0.735, 0.2396, 0.7288, 0.2415, 0.7994, 0.1685, 0.8113, 0.166, 0.7409, 0.2382, 0.735, 0.2396, 0.8056, 0.1669, 0.8166, 0.1658, 0.7462, 0.2374, 0.7409, 0.2382, 0.8113, 0.166, 0.8212, 0.1662, 0.7511, 0.2374, 0.7462, 0.2374, 0.8166, 0.1658, 0.8253, 0.1673, 0.7553, 0.2381, 0.7511, 0.2374, 0.8212, 0.1662, 0.8288, 0.1692, 0.7588, 0.2396, 0.7553, 0.2381, 0.8253, 0.1673, 0.8317, 0.1718, 0.7615, 0.242, 0.7588, 0.2396, 0.8288, 0.1692, 0.834, 0.1749, 0.7636, 0.245, 0.7615, 0.242, 0.8317, 0.1718, 0.8356, 0.1786, 0.7649, 0.2487, 0.7636, 0.245, 0.834, 0.1749, 0.8364, 0.183, 0.7653, 0.2532, 0.7649, 0.2487, 0.8356, 0.1786, 0.8366, 0.1879, 0.765, 0.2583, 0.7653, 0.2532, 0.8364, 0.183, 0.8361, 0.1934, 0.7641, 0.2639, 0.765, 0.2583, 0.8366, 0.1879, 0.835, 0.1993, 0.7625, 0.27, 0.7641, 0.2639, 0.8361, 0.1934, 0.8332, 0.2058, 0.7604, 0.2764, 0.7625, 0.27, 0.835, 0.1993, 0.8308, 0.2128, 0.7578, 0.2833, 0.7604, 0.2764, 0.8332, 0.2058, 0.8277, 0.2206, 0.7545, 0.2909, 0.7578, 0.2833, 0.8308, 0.2128, 0.8239, 0.229, 0.7507, 0.2991, 0.7545, 0.2909, 0.8277, 0.2206, 0.8195, 0.2383, 0.7464, 0.308, 0.7507, 0.2991, 0.8239, 0.229, 0.8144, 0.2482, 0.7414, 0.3176, 0.7464, 0.308, 0.8195, 0.2383, 0.8088, 0.2589, 0.7358, 0.3281, 0.7414, 0.3176, 0.8144, 0.2482, 0.8027, 0.2702, 0.7298, 0.3393, 0.7358, 0.3281, 0.8088, 0.2589, 0.7962, 0.2819, 0.7234, 0.3508, 0.7298, 0.3393, 0.8027, 0.2702, 0.7896, 0.2938, 0.7171, 0.3625, 0.7234, 0.3508, 0.7962, 0.2819, 0.8578, 0.2297, 0.7896, 0.2938, 0.7962, 0.2819, 0.8653, 0.2167, 0.8653, 0.2167, 0.7962, 0.2819, 0.8027, 0.2702, 0.8725, 0.2041, 0.8725, 0.2041, 0.8027, 0.2702, 0.8088, 0.2589, 0.8793, 0.1919, 0.8793, 0.1919, 0.8088, 0.2589, 0.8144, 0.2482, 0.8856, 0.1804, 0.8856, 0.1804, 0.8144, 0.2482, 0.8195, 0.2383, 0.8912, 0.1697, 0.8912, 0.1697, 0.8195, 0.2383, 0.8239, 0.229, 0.8961, 0.1598, 0.8961, 0.1598, 0.8239, 0.229, 0.8277, 0.2206, 0.9001, 0.1509, 0.9001, 0.1509, 0.8277, 0.2206, 0.8308, 0.2128, 0.9034, 0.1427, 0.9034, 0.1427, 0.8308, 0.2128, 0.8332, 0.2058, 0.9058, 0.1354, 0.9058, 0.1354, 0.8332, 0.2058, 0.835, 0.1993, 0.9073, 0.1289, 0.9073, 0.1289, 0.835, 0.1993, 0.8361, 0.1934, 0.908, 0.1231, 0.908, 0.1231, 0.8361, 0.1934, 0.8366, 0.1879, 0.9079, 0.1179, 0.9079, 0.1179, 0.8366, 0.1879, 0.8364, 0.183, 0.9071, 0.1132, 0.9071, 0.1132, 0.8364, 0.183, 0.8356, 0.1786, 0.9058, 0.109, 0.9058, 0.109, 0.8356, 0.1786, 0.834, 0.1749, 0.9038, 0.1052, 0.9038, 0.1052, 0.834, 0.1749, 0.8317, 0.1718, 0.9014, 0.1019, 0.9014, 0.1019, 0.8317, 0.1718, 0.8288, 0.1692, 0.8984, 0.09924, 0.8984, 0.09924, 0.8288, 0.1692, 0.8253, 0.1673, 0.8949, 0.09703, 0.8949, 0.09703, 0.8253, 0.1673, 0.8212, 0.1662, 0.891, 0.09539, 0.891, 0.09539, 0.8212, 0.1662, 0.8166, 0.1658, 0.8865, 0.09438, 0.8865, 0.09438, 0.8166, 0.1658, 0.8113, 0.166, 0.8815, 0.09408, 0.8815, 0.09408, 0.8113, 0.166, 0.8056, 0.1669, 0.876, 0.09453, 0.876, 0.09453, 0.8056, 0.1669, 0.7994, 0.1685, 0.8697, 0.09582, 0.8697, 0.09582, 0.7994, 0.1685, 0.7926, 0.1707, 0.8626, 0.098, 0.8626, 0.098, 0.7926, 0.1707, 0.785, 0.1736, 0.8547, 0.1011, 0.8547, 0.1011, 0.785, 0.1736, 0.7768, 0.1772, 0.846, 0.1049, 0.846, 0.1049, 0.7768, 0.1772, 0.7678, 0.1814, 0.8364, 0.1095, 0.8364, 0.1095, 0.7678, 0.1814, 0.758, 0.1863, 0.8259, 0.115, 0.8259, 0.115, 0.758, 0.1863, 0.7476, 0.1917, 0.8146, 0.121, 0.8146, 0.121, 0.7476, 0.1917, 0.7365, 0.1976, 0.8027, 0.1276, 0.8027, 0.1276, 0.7365, 0.1976, 0.7251, 0.2038, 0.7903, 0.1345, 0.7903, 0.1345, 0.7251, 0.2038, 0.7134, 0.2103, 0.7775, 0.1419])
me_cylinder.materials.append(mat_material_001)
me_cylinder.use_remesh_fix_poles = True
me_cylinder.use_remesh_preserve_attributes = False
me_cylinder.use_mirror_vertex_groups = False
me_cylinder.update()
me_cube_001 = bpy.data.meshes.new('Cube.001')
me_cube_001.from_pydata([(-1.0, -1.0, -1.0), (-1.0, -1.445, 1.0), (-1.0, 1.0, -1.0), (-1.0, 1.445, 1.0), (1.0, -1.0, -1.0), (1.0, -1.445, 1.0), (1.0, 1.0, -1.0), (1.0, 1.445, 1.0), (-0.7058, -1.0, -0.513), (-0.7058, 1.0, -0.513), (0.7058, 1.0, -0.513), (0.7058, -1.0, -0.513), (-0.7058, -1.0, 0.2435), (-0.7058, 1.0, 0.2435), (0.7058, 1.0, 0.2435), (0.7058, -1.0, 0.2435), (-1.607, -3.553e-15, -1.0), (-1.0, 8.926e-09, 1.0), (1.607, -3.553e-15, -1.0), (1.0, 8.926e-09, 1.0), (1.134, -3.553e-15, -0.513), (-1.134, -3.553e-15, -0.513), (0.7058, 0.0, 0.2435), (-0.7058, 0.0, 0.2435), (-0.8529, -1.126, 0.6217), (-0.8529, 1.126, 0.6217), (0.8529, 1.126, 0.6217), (0.8529, -1.126, 0.6217), (0.8529, 1.88e-09, 0.6217), (-0.8529, 1.88e-09, 0.6217), (-1.308, -0.4927, -1.0), (1.0, -0.712, 1.0), (0.9693, -0.4927, -0.513), (0.741, -0.4927, 0.2435), (-1.0, -0.712, 1.0), (1.308, -0.4927, -1.0), (-0.9693, -0.4927, -0.513), (-0.741, -0.4927, 0.2435), (-0.8529, -0.5549, 0.6217), (0.8529, -0.5549, 0.6217), (-1.0, 0.7337, 1.0), (1.299, 0.5077, -1.0), (-0.9626, 0.5077, -0.513), (-0.741, 0.5077, 0.2435), (-1.299, 0.5077, -1.0), (1.0, 0.7337, 1.0), (0.9626, 0.5077, -0.513), (0.741, 0.5077, 0.2435), (0.8529, 0.5718, 0.6217), (-0.8529, 0.5718, 0.6217), (-1.154, -0.7464, -1.0), (1.0, -1.079, 1.0), (0.8713, -0.7464, -0.513), (0.7526, -0.7464, 0.2435), (0.8529, -0.8405, 0.6217), (-1.0, -1.079, 1.0), (1.154, -0.7464, -1.0), (-0.8713, -0.7464, -0.513), (-0.7526, -0.7464, 0.2435), (-0.8529, -0.8405, 0.6217), (-1.0, 1.089, 1.0), (1.15, 0.7538, -1.0), (-0.8678, 0.7538, -0.513), (-0.7526, 0.7538, 0.2435), (-0.8529, 0.849, 0.6217), (-1.15, 0.7538, -1.0), (1.0, 1.089, 1.0), (0.8678, 0.7538, -0.513), (0.7526, 0.7538, 0.2435), (0.8529, 0.849, 0.6217)], [], [(64, 60, 3, 25), (25, 3, 7, 26), (54, 51, 5, 27), (27, 5, 1, 24), (50, 56, 4, 0), (51, 55, 1, 5), (4, 11, 8, 0), (56, 52, 11, 4), (2, 9, 10, 6), (65, 62, 9, 2), (11, 15, 12, 8), (52, 53, 15, 11), (9, 13, 14, 10), (62, 63, 13, 9), (36, 37, 23, 21), (46, 47, 22, 20), (30, 36, 21, 16), (41, 46, 20, 18), (45, 40, 17, 19), (44, 41, 18, 16), (48, 45, 19, 28), (38, 34, 17, 29), (37, 38, 29, 23), (47, 48, 28, 22), (15, 27, 24, 12), (53, 54, 27, 15), (13, 25, 26, 14), (63, 64, 25, 13), (22, 28, 39, 33), (58, 59, 38, 37), (59, 55, 34, 38), (50, 57, 36, 30), (57, 58, 37, 36), (20, 22, 33, 32), (18, 20, 32, 35), (19, 17, 34, 31), (16, 18, 35, 30), (28, 19, 31, 39), (23, 29, 49, 43), (68, 69, 48, 47), (69, 66, 45, 48), (65, 61, 41, 44), (66, 60, 40, 45), (61, 67, 46, 41), (67, 68, 47, 46), (21, 23, 43, 42), (16, 21, 42, 44), (29, 17, 40, 49), (8, 12, 58, 57), (0, 8, 57, 50), (24, 1, 55, 59), (12, 24, 59, 58), (33, 39, 54, 53), (32, 33, 53, 52), (35, 32, 52, 56), (31, 34, 55, 51), (30, 35, 56, 50), (39, 31, 51, 54), (10, 14, 68, 67), (6, 10, 67, 61), (7, 3, 60, 66), (2, 6, 61, 65), (26, 7, 66, 69), (14, 26, 69, 68), (43, 49, 64, 63), (42, 43, 63, 62), (44, 42, 62, 65), (49, 40, 60, 64)])
_uv = me_cube_001.uv_layers.new(name='UVMap')
_uv.uv.foreach_set('vector', [0.5937, 0.2192, 0.625, 0.2192, 0.625, 0.25, 0.5937, 0.25, 0.5937, 0.25, 0.625, 0.25, 0.625, 0.5, 0.5937, 0.5, 0.5938, 0.7183, 0.625, 0.7183, 0.625, 0.75, 0.5937, 0.75, 0.5937, 0.75, 0.625, 0.75, 0.625, 1.0, 0.5938, 1.0, 0.125, 0.7183, 0.375, 0.7183, 0.375, 0.75, 0.125, 0.75, 0.625, 0.7183, 0.875, 0.7183, 0.875, 0.75, 0.625, 0.75, 0.375, 0.75, 0.5, 0.75, 0.5, 1.0, 0.375, 1.0, 0.375, 0.7183, 0.5, 0.7183, 0.5, 0.75, 0.375, 0.75, 0.375, 0.25, 0.5, 0.25, 0.5, 0.5, 0.375, 0.5, 0.375, 0.2192, 0.5, 0.2192, 0.5, 0.25, 0.375, 0.25, 0.5, 0.75, 0.5625, 0.75, 0.5625, 1.0, 0.5, 1.0, 0.5, 0.7183, 0.5625, 0.7183, 0.5625, 0.75, 0.5, 0.75, 0.5, 0.25, 0.5625, 0.25, 0.5625, 0.5, 0.5, 0.5, 0.5, 0.2192, 0.5625, 0.2192, 0.5625, 0.25, 0.5, 0.25, 0.5, 0.06341, 0.5625, 0.06341, 0.5625, 0.125, 0.5, 0.125, 0.5, 0.5615, 0.5625, 0.5615, 0.5625, 0.625, 0.5, 0.625, 0.375, 0.06341, 0.5, 0.06341, 0.5, 0.125, 0.375, 0.125, 0.375, 0.5615, 0.5, 0.5615, 0.5, 0.625, 0.375, 0.625, 0.625, 0.5615, 0.875, 0.5615, 0.875, 0.625, 0.625, 0.625, 0.125, 0.5615, 0.375, 0.5615, 0.375, 0.625, 0.125, 0.625, 0.5938, 0.5615, 0.625, 0.5615, 0.625, 0.625, 0.5937, 0.625, 0.5938, 0.06341, 0.625, 0.06341, 0.625, 0.125, 0.5937, 0.125, 0.5625, 0.06341, 0.5938, 0.06341, 0.5937, 0.125, 0.5625, 0.125, 0.5625, 0.5615, 0.5938, 0.5615, 0.5937, 0.625, 0.5625, 0.625, 0.5625, 0.75, 0.5937, 0.75, 0.5938, 1.0, 0.5625, 1.0, 0.5625, 0.7183, 0.5938, 0.7183, 0.5937, 0.75, 0.5625, 0.75, 0.5625, 0.25, 0.5937, 0.25, 0.5937, 0.5, 0.5625, 0.5, 0.5625, 0.2192, 0.5937, 0.2192, 0.5937, 0.25, 0.5625, 0.25, 0.5625, 0.625, 0.5937, 0.625, 0.5938, 0.6866, 0.5625, 0.6866, 0.5625, 0.0317, 0.5938, 0.0317, 0.5938, 0.06341, 0.5625, 0.06341, 0.5938, 0.0317, 0.625, 0.0317, 0.625, 0.06341, 0.5938, 0.06341, 0.375, 0.0317, 0.5, 0.0317, 0.5, 0.06341, 0.375, 0.06341, 0.5, 0.0317, 0.5625, 0.0317, 0.5625, 0.06341, 0.5, 0.06341, 0.5, 0.625, 0.5625, 0.625, 0.5625, 0.6866, 0.5, 0.6866, 0.375, 0.625, 0.5, 0.625, 0.5, 0.6866, 0.375, 0.6866, 0.625, 0.625, 0.875, 0.625, 0.875, 0.6866, 0.625, 0.6866, 0.125, 0.625, 0.375, 0.625, 0.375, 0.6866, 0.125, 0.6866, 0.5937, 0.625, 0.625, 0.625, 0.625, 0.6866, 0.5938, 0.6866, 0.5625, 0.125, 0.5937, 0.125, 0.5937, 0.1885, 0.5625, 0.1885, 0.5625, 0.5308, 0.5938, 0.5308, 0.5938, 0.5615, 0.5625, 0.5615, 0.5938, 0.5308, 0.625, 0.5308, 0.625, 0.5615, 0.5938, 0.5615, 0.125, 0.5308, 0.375, 0.5308, 0.375, 0.5615, 0.125, 0.5615, 0.625, 0.5308, 0.875, 0.5308, 0.875, 0.5615, 0.625, 0.5615, 0.375, 0.5308, 0.5, 0.5308, 0.5, 0.5615, 0.375, 0.5615, 0.5, 0.5308, 0.5625, 0.5308, 0.5625, 0.5615, 0.5, 0.5615, 0.5, 0.125, 0.5625, 0.125, 0.5625, 0.1885, 0.5, 0.1885, 0.375, 0.125, 0.5, 0.125, 0.5, 0.1885, 0.375, 0.1885, 0.5937, 0.125, 0.625, 0.125, 0.625, 0.1885, 0.5937, 0.1885, 0.5, 0.0, 0.5625, 0.0, 0.5625, 0.0317, 0.5, 0.0317, 0.375, 0.0, 0.5, 0.0, 0.5, 0.0317, 0.375, 0.0317, 0.5938, 0.0, 0.625, 0.0, 0.625, 0.0317, 0.5938, 0.0317, 0.5625, 0.0, 0.5938, 0.0, 0.5938, 0.0317, 0.5625, 0.0317, 0.5625, 0.6866, 0.5938, 0.6866, 0.5938, 0.7183, 0.5625, 0.7183, 0.5, 0.6866, 0.5625, 0.6866, 0.5625, 0.7183, 0.5, 0.7183, 0.375, 0.6866, 0.5, 0.6866, 0.5, 0.7183, 0.375, 0.7183, 0.625, 0.6866, 0.875, 0.6866, 0.875, 0.7183, 0.625, 0.7183, 0.125, 0.6866, 0.375, 0.6866, 0.375, 0.7183, 0.125, 0.7183, 0.5938, 0.6866, 0.625, 0.6866, 0.625, 0.7183, 0.5938, 0.7183, 0.5, 0.5, 0.5625, 0.5, 0.5625, 0.5308, 0.5, 0.5308, 0.375, 0.5, 0.5, 0.5, 0.5, 0.5308, 0.375, 0.5308, 0.625, 0.5, 0.875, 0.5, 0.875, 0.5308, 0.625, 0.5308, 0.125, 0.5, 0.375, 0.5, 0.375, 0.5308, 0.125, 0.5308, 0.5937, 0.5, 0.625, 0.5, 0.625, 0.5308, 0.5938, 0.5308, 0.5625, 0.5, 0.5937, 0.5, 0.5938, 0.5308, 0.5625, 0.5308, 0.5625, 0.1885, 0.5937, 0.1885, 0.5937, 0.2192, 0.5625, 0.2192, 0.5, 0.1885, 0.5625, 0.1885, 0.5625, 0.2192, 0.5, 0.2192, 0.375, 0.1885, 0.5, 0.1885, 0.5, 0.2192, 0.375, 0.2192, 0.5937, 0.1885, 0.625, 0.1885, 0.625, 0.2192, 0.5937, 0.2192])
me_cube_001.materials.append(mat_material_003)
me_cube_001.use_remesh_fix_poles = True
me_cube_001.use_remesh_preserve_attributes = False
me_cube_001.use_mirror_vertex_groups = False
me_cube_001.update()
me_plane = bpy.data.meshes.new('Plane')
me_plane.from_pydata([(-1.0, 0.1136, 0.0), (0.003672, 1.104, 2.04e-08), (-0.199, -0.9075, 0.0), (-0.2051, -0.5865, 0.0), (-0.4279, -0.5381, 8.735e-09), (-0.525, -0.4787, 0.0), (-0.5443, -0.3862, 0.0), (-0.4883, -0.3256, 0.0), (-0.4199, -0.2808, 0.0), (-0.3173, -0.2506, 0.0), (-0.1056, -0.2274, 0.0), (0.1546, -0.2144, 0.0), (0.1563, 0.1979, 0.0), (-0.5009, 0.511, 0.0), (-0.3388, 0.8104, 5.028e-09), (-0.6847, 0.8224, 0.0), (-1.0, 0.1136, -1.0), (0.003672, 1.104, -1.0), (-0.199, -0.9075, -1.0), (-0.2051, -0.5865, -1.0), (-0.4279, -0.5381, -1.0), (-0.525, -0.4787, -1.0), (-0.5443, -0.3862, -1.0), (-0.4883, -0.3256, -1.0), (-0.4199, -0.2808, -1.0), (-0.3173, -0.2506, -1.0), (-0.1056, -0.2274, -1.0), (0.1546, -0.2144, -1.0), (0.1563, 0.1979, -1.0), (-0.5009, 0.511, -1.0), (-0.3388, 0.8104, -1.0), (-0.6847, 0.8224, -1.0), (-1.0, -0.8101, 0.0), (-0.8101, -1.0, 0.0), (-0.9746, -0.9051, 0.0), (-0.9051, -0.9746, 0.0), (-0.8101, -1.0, -1.0), (-1.0, -0.8101, -1.0), (-0.9051, -0.9746, -1.0), (-0.9746, -0.9051, -1.0), (-0.3848, -1.0, 0.0), (-0.2333, -0.9399, 0.0), (-0.3041, -0.9824, 0.0), (-0.2333, -0.9399, -1.0), (-0.3848, -1.0, -1.0), (-0.3041, -0.9824, -1.0), (0.1446, -0.2149, 0.0), (-1.0, -0.1795, 0.0), (-1.0, -0.5799, 0.0), (-0.205, -0.5869, 0.0), (-0.5438, -0.3887, 0.0), (-0.2, -0.9085, 0.0), (-0.2328, -0.9394, 0.0), (-0.897, -0.9767, 0.0), (-0.6851, 0.8219, -1.0), (-0.6847, 0.8224, -0.9894), (-0.4995, 0.5137, -1.0), (0.1546, -0.2144, -0.4064), (0.1546, -0.2082, -1.0), (-1.0, -0.1518, -1.0), (-0.2961, -0.2483, -1.0), (-0.487, -0.3248, -1.0), (-0.205, -0.5881, -1.0), (-1.0, -0.5892, -1.0), (-0.425, -0.5387, -1.0), (-0.5208, -0.4812, -1.0), (-0.5441, -0.3871, -1.0), (-0.9792, -0.5845, -1.0), (-0.9758, -0.9002, -1.0), (-0.3022, -0.9812, -1.0), (-0.8093, 0.6577, 0.0), (-0.9638, 0.3079, 0.0), (-0.7314, 0.5056, 0.0), (-0.9638, 0.3079, -1.0), (-0.8093, 0.6577, -1.0), (-0.7314, 0.5068, -1.0), (-0.271, 0.2313, 0.0), (-0.477, 0.3534, 0.0), (-0.5237, 0.1991, 0.0), (-0.477, 0.3534, -1.0), (-0.271, 0.2313, -1.0), (-0.5237, 0.1991, -1.0)], [], [(32, 51, 2, 49, 48), (36, 38, 69, 45, 44), (40, 33, 36, 44), (3, 49, 2, 18, 62, 19), (4, 3, 19, 64, 20), (5, 4, 20, 65, 21), (6, 50, 5, 21, 66, 22), (7, 6, 22, 23), (8, 7, 23, 61, 24), (9, 8, 24, 25), (10, 9, 25, 60, 26), (11, 46, 10, 26, 27, 57), (12, 11, 57, 58, 28), (0, 78, 77, 13, 72, 71), (58, 59, 16, 81, 80, 28), (14, 13, 29, 56, 30), (1, 14, 30, 17), (15, 1, 17, 31, 55), (13, 77, 79, 29), (56, 75, 74, 54, 30), (32, 37, 68, 39, 34), (34, 39, 38, 35), (35, 38, 36, 33, 53), (32, 48, 47, 0, 16, 59, 63, 37), (40, 44, 45, 42), (42, 45, 69, 43, 41), (2, 51, 52, 41, 43, 18), (70, 15, 55, 54, 74), (15, 14, 1), (0, 71, 73, 16), (76, 12, 28, 80), (47, 9, 10), (10, 46, 47), (47, 8, 9), (47, 7, 8), (47, 6, 7), (48, 4, 5), (4, 48, 49, 3), (5, 50, 48), (48, 50, 6, 47), (51, 32, 34, 52), (52, 34, 35, 53, 42, 41), (42, 53, 33, 40), (54, 55, 31), (30, 54, 31, 17), (79, 81, 16, 73, 75, 56, 29), (58, 57, 27), (26, 59, 58, 27), (60, 59, 26), (24, 59, 60, 25), (61, 59, 24), (22, 59, 61, 23), (62, 63, 64, 19), (64, 63, 67, 65, 20), (65, 67, 66, 21), (66, 67, 63, 59, 22), (18, 37, 63, 62), (43, 68, 37, 18), (69, 38, 39, 68, 43), (70, 71, 72), (73, 74, 75), (70, 74, 73, 71), (70, 72, 13, 14, 15), (76, 77, 78), (79, 80, 81), (76, 80, 79, 77), (47, 46, 11, 12, 76, 78, 0)])
_uv = me_plane.uv_layers.new(name='UVMap')
_uv.uv.foreach_set('vector', [0.0, 0.09495, 0.4, 0.01671, 0.4005, 0.01689, 0.3975, 0.2065, 0.0, 0.21, 0.09495, 0.0, 0.04747, 0.004248, 0.3512, 0.002408, 0.3503, 0.002167, 0.3076, 0.0, 0.3076, 0.0, 0.09495, 0.0, 0.09495, 0.0, 0.3076, 0.0, 0.3975, 0.2068, 0.3975, 0.2065, 0.4005, 0.01689, 0.4005, 0.01689, 0.3975, 0.2058, 0.3975, 0.2068, 0.2522, 0.2215, 0.3975, 0.2068, 0.3975, 0.2068, 0.254, 0.2213, 0.2522, 0.2215, 0.2375, 0.2607, 0.2522, 0.2215, 0.2522, 0.2215, 0.2381, 0.259, 0.2375, 0.2607, 0.2279, 0.3069, 0.2281, 0.3057, 0.2375, 0.2607, 0.2375, 0.2607, 0.2279, 0.3065, 0.2279, 0.3069, 0.2559, 0.3372, 0.2279, 0.3069, 0.2279, 0.3069, 0.2559, 0.3372, 0.2901, 0.3596, 0.2559, 0.3372, 0.2559, 0.3372, 0.2565, 0.3376, 0.2901, 0.3596, 0.3414, 0.3747, 0.2901, 0.3596, 0.2901, 0.3596, 0.3414, 0.3747, 0.4472, 0.3863, 0.3414, 0.3747, 0.3414, 0.3747, 0.352, 0.3759, 0.4472, 0.3863, 0.5773, 0.3803, 0.5723, 0.3805, 0.4472, 0.3863, 0.4472, 0.3863, 0.5773, 0.3803, 0.5773, 0.3803, 0.5782, 0.6114, 0.5773, 0.3803, 0.5773, 0.3803, 0.5773, 0.3837, 0.5782, 0.6114, 0.0, 0.5568, 0.1938, 0.6026, 0.2487, 0.6778, 0.2496, 0.7555, 0.1343, 0.7528, 0.0181, 0.654, 0.5773, 0.3837, 0.0, 0.4241, 0.0, 0.5568, 0.1938, 0.6026, 0.3242, 0.6145, 0.5782, 0.6114, 0.3111, 0.8732, 0.2496, 0.7555, 0.2496, 0.7555, 0.2503, 0.7568, 0.3111, 0.8732, 0.4227, 1.0, 0.3111, 0.8732, 0.3111, 0.8732, 0.4227, 1.0, 0.1577, 0.9112, 0.4227, 1.0, 0.4227, 1.0, 0.1577, 0.9112, 0.1577, 0.9112, 0.2496, 0.7555, 0.2487, 0.6778, 0.2487, 0.6778, 0.2496, 0.7555, 0.2503, 0.7568, 0.1343, 0.7534, 0.09536, 0.8288, 0.1575, 0.9109, 0.3111, 0.8732, 0.0, 0.09495, 0.0, 0.09495, 0.004026, 0.04988, 0.00424, 0.04748, 0.00424, 0.04748, 0.00424, 0.04748, 0.00424, 0.04748, 0.04747, 0.004248, 0.04747, 0.004248, 0.04747, 0.004248, 0.04747, 0.004248, 0.09495, 0.0, 0.09495, 0.0, 0.05152, 0.003886, 0.0, 0.09495, 0.0, 0.21, 0.0, 0.4102, 0.0, 0.5568, 0.0, 0.5568, 0.0, 0.4241, 0.0, 0.2054, 0.0, 0.09495, 0.3076, 0.0, 0.3076, 0.0, 0.3503, 0.002167, 0.3503, 0.002167, 0.3503, 0.002167, 0.3503, 0.002167, 0.3512, 0.002408, 0.3833, 0.01098, 0.3833, 0.01098, 0.4005, 0.01689, 0.4, 0.01671, 0.3836, 0.01107, 0.3833, 0.01098, 0.3833, 0.01098, 0.4005, 0.01689, 0.09536, 0.8288, 0.1577, 0.9112, 0.1577, 0.9112, 0.1575, 0.9109, 0.09536, 0.8288, 0.1577, 0.9112, 0.3111, 0.8732, 0.4227, 1.0, 0.0, 0.5568, 0.0181, 0.654, 0.0181, 0.654, 0.0, 0.5568, 0.3242, 0.6145, 0.5782, 0.6114, 0.5782, 0.6114, 0.3242, 0.6145, 0.0, 0.4102, 0.3414, 0.3747, 0.4472, 0.3863, 0.4472, 0.3863, 0.5723, 0.3805, 0.0, 0.4102, 0.0, 0.4102, 0.2901, 0.3596, 0.3414, 0.3747, 0.0, 0.4102, 0.2559, 0.3372, 0.2901, 0.3596, 0.0, 0.4102, 0.2279, 0.3069, 0.2559, 0.3372, 0.0, 0.21, 0.2522, 0.2215, 0.2375, 0.2607, 0.2522, 0.2215, 0.0, 0.21, 0.3975, 0.2065, 0.3975, 0.2068, 0.2375, 0.2607, 0.2281, 0.3057, 0.0, 0.21, 0.0, 0.21, 0.2281, 0.3057, 0.2279, 0.3069, 0.0, 0.4102, 0.4, 0.01671, 0.0, 0.09495, 0.00424, 0.04748, 0.3836, 0.01107, 0.3836, 0.01107, 0.00424, 0.04748, 0.04747, 0.004248, 0.05152, 0.003886, 0.3503, 0.002167, 0.3833, 0.01098, 0.3503, 0.002167, 0.05152, 0.003886, 0.09495, 0.0, 0.3076, 0.0, 0.1575, 0.9109, 0.1577, 0.9112, 0.1577, 0.9112, 0.3111, 0.8732, 0.1575, 0.9109, 0.1577, 0.9112, 0.4227, 1.0, 0.2487, 0.6778, 0.1938, 0.6026, 0.0, 0.5568, 0.0181, 0.654, 0.1343, 0.7534, 0.2503, 0.7568, 0.2496, 0.7555, 0.5773, 0.3837, 0.5773, 0.3803, 0.5773, 0.3803, 0.4472, 0.3863, 0.0, 0.4241, 0.5773, 0.3837, 0.5773, 0.3803, 0.352, 0.3759, 0.0, 0.4241, 0.4472, 0.3863, 0.2901, 0.3596, 0.0, 0.4241, 0.352, 0.3759, 0.3414, 0.3747, 0.2565, 0.3376, 0.0, 0.4241, 0.2901, 0.3596, 0.2279, 0.3069, 0.0, 0.4241, 0.2565, 0.3376, 0.2559, 0.3372, 0.3975, 0.2058, 0.0, 0.2054, 0.254, 0.2213, 0.3975, 0.2068, 0.254, 0.2213, 0.0, 0.2054, 0.01033, 0.2077, 0.2381, 0.259, 0.2522, 0.2215, 0.2381, 0.259, 0.01033, 0.2077, 0.2279, 0.3065, 0.2375, 0.2607, 0.2279, 0.3065, 0.01033, 0.2077, 0.0, 0.2054, 0.0, 0.4241, 0.2279, 0.3069, 0.4005, 0.01689, 0.0, 0.09495, 0.0, 0.2054, 0.3975, 0.2058, 0.3833, 0.01098, 0.004026, 0.04988, 0.0, 0.09495, 0.4005, 0.01689, 0.3512, 0.002408, 0.04747, 0.004248, 0.00424, 0.04748, 0.004026, 0.04988, 0.3833, 0.01098, 0.09536, 0.8288, -0.01691, 0.6804, 0.1343, 0.7528, 0.0181, 0.654, 0.05219, 0.8369, 0.1343, 0.7534, 0.09536, 0.8288, 0.09536, 0.8288, 0.0181, 0.654, 0.0181, 0.654, 0.09536, 0.8288, 0.1343, 0.7528, 0.2496, 0.7555, 0.3111, 0.8732, 0.1577, 0.9112, 0.3242, 0.6145, 0.2207, 0.6157, 0.1938, 0.6026, 0.2487, 0.6778, 0.2478, 0.5929, 0.1938, 0.6026, 0.3242, 0.6145, 0.3242, 0.6145, 0.2487, 0.6778, 0.2487, 0.6778, 0.0, 0.4102, 0.5723, 0.3805, 0.5773, 0.3803, 0.5782, 0.6114, 0.3242, 0.6145, 0.1938, 0.6026, 0.0, 0.5568])
me_plane.materials.append(mat_material_003)
me_plane.use_remesh_fix_poles = True
me_plane.use_remesh_preserve_attributes = False
me_plane.use_mirror_vertex_groups = False
me_plane.update()

# ---- objects
ob_light = bpy.data.objects.new('Light', light_light)
ob_cylinder = bpy.data.objects.new('Cylinder', me_cylinder)
ob_empty = bpy.data.objects.new('Empty', None)
ob_q = bpy.data.objects.new('q', me_cube_001)
ob_plane = bpy.data.objects.new('Plane', me_plane)

# ---- transforms, parenting, visibility, modifiers, constraints
ob_light.location = (4.076, 1.005, 9.36)
ob_light.rotation_euler = (0.6503, 0.05522, 1.866)
ob_light.lock_rotations_4d = False
ob_light.empty_display_type = 'ARROWS'
ob_light.color = (0.0, 0.0, 0.0, 0.0)
ob_light.lineart.crease_threshold = 0.0
ob_cylinder.location = (0.0, 0.0, 4.177)
ob_cylinder.scale = (0.6596, 1.0, 3.897)
ob_cylinder.lineart.crease_threshold = 0.0
ob_empty.location = (-3.651, 3.185, 5.241)
ob_empty.rotation_euler = (1.517, 1.133, 1.691)
ob_empty.scale = (1.349, 1.349, 1.349)
ob_empty.empty_display_type = 'IMAGE'
ob_empty.empty_display_size = 5.0
ob_empty.lineart.crease_threshold = 0.0
ob_q.location = (0.0, 0.06203, 10.19)
ob_q.scale = (0.2364, 0.4572, 3.414)
ob_q.lineart.crease_threshold = 0.0
ob_plane.location = (0.2402, 0.08411, 13.81)
ob_plane.rotation_euler = (0.0, 1.571, 0.0)
ob_plane.scale = (1.411, 3.15, 0.4787)
ob_plane.lineart.crease_threshold = 0.0

# ---- collection membership
col_collection.objects.link(ob_light)
col_collection.objects.link(ob_cylinder)
col_collection.objects.link(ob_empty)
col_collection.objects.link(ob_q)
col_collection.objects.link(ob_plane)

# ---- scene / render settings (as saved in the file)
scene.frame_start = 1; scene.frame_end = 250; scene.frame_set(88)
scene.render.engine = 'BLENDER_EEVEE_NEXT'
scene.cycles.use_denoising = False
scene.cycles.samples = 128
scene.cycles.sampling_pattern = 'TABULATED_SOBOL'
scene.cycles.use_adaptive_sampling = False
scene.cycles.use_light_tree = False
scene.view_settings.view_transform = 'Filmic'
bpy.context.view_layer.update()

# ---- added for rendering (the .blend has no active camera): camera
cam_auto = bpy.data.cameras.new('AutoCamera')
cam_auto.lens = 50.0
cam_auto.sensor_width = 36.0
cam_auto.clip_end = 1000.0
ob_auto_camera = bpy.data.objects.new('AutoCamera', cam_auto)
scene.collection.objects.link(ob_auto_camera)
ob_auto_camera.location = (15.2696, -18.0758, 19.9021)
ob_auto_camera.rotation_euler = (1.09748, -7.21219e-08, 0.694738)
scene.camera = ob_auto_camera
bpy.context.view_layer.update()
